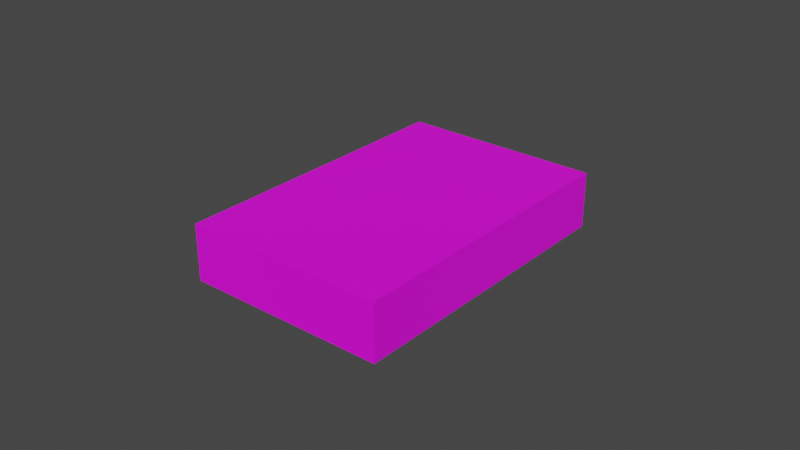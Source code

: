 # Source: CardReader.blend  (saved by Blender 4.3.34; exported with 4.5.12 LTS)
import bpy
from mathutils import Matrix  # noqa: F401  (used for matrix-valued properties, if any)

bpy.ops.wm.read_factory_settings(use_empty=True)
scene = bpy.context.scene
scene.name = 'Scene'

# ---- collections
col_collection = bpy.data.collections.new('Collection'); scene.collection.children.link(col_collection)

# ---- images (referenced by path relative to the original .blend; pixels are not part of the script)
import os
ASSET_DIR = os.environ.get("B2B_ASSET_DIR", "")  # directory of the original .blend (textures are referenced by path, not embedded)
HERE = os.path.dirname(os.path.abspath(__file__))  # packed textures are extracted next to this script under _unpacked/

def load_image(name, relpath, width, height, colorspace="sRGB"):
    """Load a texture the original file referenced (path relative to the .blend, or extracted next to this script)."""
    p = next((c for c in (os.path.join(HERE, relpath), os.path.join(ASSET_DIR, relpath)) if relpath and os.path.exists(c)), "")
    if p:
        img = bpy.data.images.load(p, check_existing=True)
        img.name = name
    else:  # same state as the original file: an image datablock whose file is absent (Cycles renders it pink)
        img = bpy.data.images.new(name, width, height)
        img.source = "FILE"
        img.filepath = "//" + (relpath or name)
    img.colorspace_settings.name = colorspace
    return img
img_cardreader_png = load_image('CardReader.png', 'CardReader.png', 1024, 1024, 'sRGB')

# ---- materials (node trees are filled in below, after node groups)
mat_cardreader = bpy.data.materials.new('CardReader')

# ---- material node trees
mat_cardreader.use_nodes = True; mat_cardreader.node_tree.nodes.clear()
_N = mat_cardreader.node_tree.nodes; _L = mat_cardreader.node_tree.links
n0 = _N.new('ShaderNodeBsdfPrincipled'); n0.name = '原理化 BSDF'; n0.location = (10, 300)
n1 = _N.new('ShaderNodeOutputMaterial'); n1.name = '材质输出'; n1.location = (300, 300)
n2 = _N.new('ShaderNodeTexImage'); n2.name = '图像纹理'; n2.location = (-280, 280)
n2.image = img_cardreader_png
_L.new(n0.outputs[0], n1.inputs[0])
_L.new(n2.outputs[0], n0.inputs[0])
n1.is_active_output = True

# ---- world
world_world = bpy.data.worlds.new('World'); scene.world = world_world
world_world.use_nodes = True; world_world.node_tree.nodes.clear()
_N = world_world.node_tree.nodes; _L = world_world.node_tree.links
n0 = _N.new('ShaderNodeOutputWorld'); n0.name = 'World Output'; n0.location = (300, 300)
n1 = _N.new('ShaderNodeBackground'); n1.name = 'Background'; n1.location = (10, 300)
n1.inputs[0].default_value = (0.05088, 0.05088, 0.05088, 1.0)
_L.new(n1.outputs[0], n0.inputs[0])
n0.is_active_output = True
world_world.color = (0.05088, 0.05088, 0.05088)
world_world.use_sun_shadow = False
world_world.sun_shadow_jitter_overblur = 0.0

# ---- meshes
me_x = bpy.data.meshes.new('立方体')
me_x.from_pydata([(-0.0325, -0.049, -6.427e-06), (-0.0325, -0.049, 0.01799), (-0.0325, 0.049, -6.427e-06), (-0.0325, 0.049, 0.01799), (0.0325, -0.049, -6.427e-06), (0.0325, -0.049, 0.01799), (0.0325, 0.049, -6.427e-06), (0.0325, 0.049, 0.01799)], [], [(0, 1, 3, 2), (2, 3, 7, 6), (6, 7, 5, 4), (4, 5, 1, 0), (2, 6, 4, 0), (7, 3, 1, 5)])
_uv = me_x.uv_layers.new(name='UV 贴图')
_uv.uv.foreach_set('vector', [0.8567, 0.5295, 0.7625, 0.5295, 0.7625, 0.01634, 0.8567, 0.01634, 0.4837, 0.9026, 0.3894, 0.9026, 0.3894, 0.5622, 0.4837, 0.5622, 0.9837, 0.5295, 0.8894, 0.5295, 0.8894, 0.01634, 0.9837, 0.01634, 0.1106, 0.9026, 0.01634, 0.9026, 0.01634, 0.5622, 0.1106, 0.5622, 0.01634, 0.01634, 0.3567, 0.01634, 0.3567, 0.5295, 0.01634, 0.5295, 0.3894, 0.01634, 0.7298, 0.01634, 0.7298, 0.5295, 0.3894, 0.5295])
me_x.materials.append(mat_cardreader)
me_x.update()

# ---- objects
ob_cardreader = bpy.data.objects.new('CardReader', me_x)

# ---- transforms, parenting, visibility, modifiers, constraints
ob_cardreader.location = (0.0, 0.0, 0.0)

# ---- collection membership
col_collection.objects.link(ob_cardreader)

# ---- scene / render settings (as saved in the file)
scene.frame_start = 1; scene.frame_end = 250; scene.frame_set(1)
scene.render.engine = 'BLENDER_EEVEE_NEXT'
scene.cycles.use_denoising = False
scene.eevee.ray_tracing_options.trace_max_roughness = 0.0
scene.view_settings.view_transform = 'Filmic'
bpy.context.view_layer.update()

# ---- added for rendering (the .blend has no active camera and no usable light): camera, sun
cam_auto = bpy.data.cameras.new('AutoCamera')
cam_auto.lens = 50.0
cam_auto.sensor_width = 36.0
cam_auto.clip_end = 1000.0
ob_auto_camera = bpy.data.objects.new('AutoCamera', cam_auto)
scene.collection.objects.link(ob_auto_camera)
ob_auto_camera.location = (0.185045, -0.222054, 0.15703)
ob_auto_camera.rotation_euler = (1.09748, -7.21219e-08, 0.694738)
scene.camera = ob_auto_camera
light_auto_sun = bpy.data.lights.new('AutoSun', 'SUN')
light_auto_sun.energy = 3.0
light_auto_sun.angle = 0.0523599
ob_auto_sun = bpy.data.objects.new('AutoSun', light_auto_sun)
scene.collection.objects.link(ob_auto_sun)
ob_auto_sun.rotation_euler = (0.872665, 0.174533, 0.523599)
bpy.context.view_layer.update()
